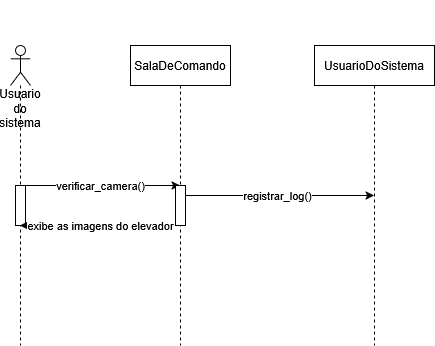

The diagram above was exported from draw.io. Its source (the exported page's mxGraphModel, read from the mxfile embedded in the PNG):
<mxGraphModel dx="872" dy="439" grid="1" gridSize="10" guides="1" tooltips="1" connect="1" arrows="1" fold="1" page="1" pageScale="1" pageWidth="827" pageHeight="1169" math="0" shadow="0">
  <root>
    <mxCell id="0" />
    <mxCell id="1" parent="0" />
    <mxCell id="ZTPjnmWfgzFg-yvWazBy-4" value="verificar_camera()" style="edgeStyle=orthogonalEdgeStyle;rounded=0;orthogonalLoop=1;jettySize=auto;html=1;curved=0;" edge="1" parent="1" source="ZTPjnmWfgzFg-yvWazBy-2" target="ZTPjnmWfgzFg-yvWazBy-3">
      <mxGeometry relative="1" as="geometry">
        <Array as="points">
          <mxPoint x="140" y="190" />
          <mxPoint x="140" y="190" />
        </Array>
      </mxGeometry>
    </mxCell>
    <mxCell id="ZTPjnmWfgzFg-yvWazBy-2" value="&lt;div&gt;&lt;br&gt;&lt;/div&gt;&lt;div&gt;&lt;br&gt;&lt;/div&gt;&lt;div&gt;&lt;br&gt;&lt;/div&gt;&lt;div&gt;&lt;br&gt;&lt;/div&gt;&lt;div&gt;&lt;br&gt;&lt;/div&gt;&lt;div&gt;&lt;br&gt;&lt;/div&gt;&lt;div&gt;Usuario do sistema&lt;/div&gt;" style="shape=umlLifeline;perimeter=lifelinePerimeter;whiteSpace=wrap;html=1;container=1;dropTarget=0;collapsible=0;recursiveResize=0;outlineConnect=0;portConstraint=eastwest;newEdgeStyle={&quot;curved&quot;:0,&quot;rounded&quot;:0};participant=umlActor;" vertex="1" parent="1">
      <mxGeometry x="50" y="50" width="20" height="300" as="geometry" />
    </mxCell>
    <mxCell id="ZTPjnmWfgzFg-yvWazBy-8" value="" style="html=1;points=[[0,0,0,0,5],[0,1,0,0,-5],[1,0,0,0,5],[1,1,0,0,-5]];perimeter=orthogonalPerimeter;outlineConnect=0;targetShapes=umlLifeline;portConstraint=eastwest;newEdgeStyle={&quot;curved&quot;:0,&quot;rounded&quot;:0};" vertex="1" parent="ZTPjnmWfgzFg-yvWazBy-2">
      <mxGeometry x="5" y="140" width="10" height="40" as="geometry" />
    </mxCell>
    <mxCell id="ZTPjnmWfgzFg-yvWazBy-6" value="registrar_log()" style="edgeStyle=orthogonalEdgeStyle;rounded=0;orthogonalLoop=1;jettySize=auto;html=1;curved=0;" edge="1" parent="1" source="ZTPjnmWfgzFg-yvWazBy-3" target="ZTPjnmWfgzFg-yvWazBy-5">
      <mxGeometry relative="1" as="geometry" />
    </mxCell>
    <mxCell id="ZTPjnmWfgzFg-yvWazBy-7" value="exibe as imagens do elevador" style="edgeStyle=orthogonalEdgeStyle;rounded=0;orthogonalLoop=1;jettySize=auto;html=1;curved=0;dashed=1;" edge="1" parent="1" source="ZTPjnmWfgzFg-yvWazBy-3" target="ZTPjnmWfgzFg-yvWazBy-2">
      <mxGeometry relative="1" as="geometry">
        <Array as="points">
          <mxPoint x="140" y="230" />
          <mxPoint x="140" y="230" />
        </Array>
      </mxGeometry>
    </mxCell>
    <mxCell id="ZTPjnmWfgzFg-yvWazBy-3" value="SalaDeComando" style="shape=umlLifeline;perimeter=lifelinePerimeter;whiteSpace=wrap;html=1;container=1;dropTarget=0;collapsible=0;recursiveResize=0;outlineConnect=0;portConstraint=eastwest;newEdgeStyle={&quot;curved&quot;:0,&quot;rounded&quot;:0};" vertex="1" parent="1">
      <mxGeometry x="170" y="50" width="100" height="300" as="geometry" />
    </mxCell>
    <mxCell id="ZTPjnmWfgzFg-yvWazBy-9" value="" style="html=1;points=[[0,0,0,0,5],[0,1,0,0,-5],[1,0,0,0,5],[1,1,0,0,-5]];perimeter=orthogonalPerimeter;outlineConnect=0;targetShapes=umlLifeline;portConstraint=eastwest;newEdgeStyle={&quot;curved&quot;:0,&quot;rounded&quot;:0};" vertex="1" parent="ZTPjnmWfgzFg-yvWazBy-3">
      <mxGeometry x="45" y="140" width="10" height="40" as="geometry" />
    </mxCell>
    <mxCell id="ZTPjnmWfgzFg-yvWazBy-5" value="UsuarioDoSistema" style="shape=umlLifeline;perimeter=lifelinePerimeter;whiteSpace=wrap;html=1;container=1;dropTarget=0;collapsible=0;recursiveResize=0;outlineConnect=0;portConstraint=eastwest;newEdgeStyle={&quot;curved&quot;:0,&quot;rounded&quot;:0};" vertex="1" parent="1">
      <mxGeometry x="354" y="50" width="120" height="300" as="geometry" />
    </mxCell>
  </root>
</mxGraphModel>